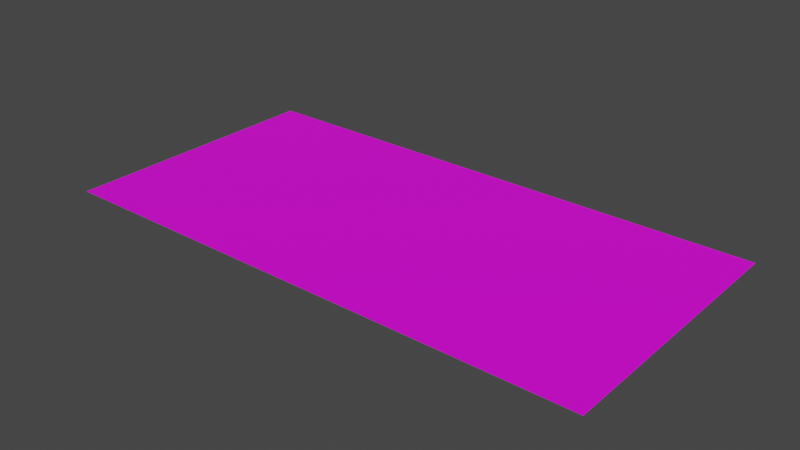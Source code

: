 # Source: xy_work_plane.blend  (saved by Blender 3.6.11; exported with 4.5.12 LTS)
import bpy
from mathutils import Matrix  # noqa: F401  (used for matrix-valued properties, if any)

bpy.ops.wm.read_factory_settings(use_empty=True)
scene = bpy.context.scene
scene.name = 'Scene'

# ---- collections
col_collection = bpy.data.collections.new('Collection'); scene.collection.children.link(col_collection)

# ---- images (referenced by path relative to the original .blend; pixels are not part of the script)
import os
ASSET_DIR = os.environ.get("B2B_ASSET_DIR", "")  # directory of the original .blend (textures are referenced by path, not embedded)
HERE = os.path.dirname(os.path.abspath(__file__))  # packed textures are extracted next to this script under _unpacked/

def load_image(name, relpath, width, height, colorspace="sRGB"):
    """Load a texture the original file referenced (path relative to the .blend, or extracted next to this script)."""
    p = next((c for c in (os.path.join(HERE, relpath), os.path.join(ASSET_DIR, relpath)) if relpath and os.path.exists(c)), "")
    if p:
        img = bpy.data.images.load(p, check_existing=True)
        img.name = name
    else:  # same state as the original file: an image datablock whose file is absent (Cycles renders it pink)
        img = bpy.data.images.new(name, width, height)
        img.source = "FILE"
        img.filepath = "//" + (relpath or name)
    img.colorspace_settings.name = colorspace
    return img
img_grid_bg_png = load_image('grid_bg.png', 'grid_bg.png', 1024, 1024, 'sRGB')
img_grid_transparent_png = load_image('grid_transparent.png', 'grid_transparent.png', 1024, 1024, 'sRGB')

# ---- materials (node trees are filled in below, after node groups)
mat_grid_bg = bpy.data.materials.new('grid_bg')
mat_grid_bg.use_transparent_shadow = False
mat_grid_transparent = bpy.data.materials.new('grid_transparent')
mat_grid_transparent.use_transparent_shadow = False

# ---- material node trees
mat_grid_bg.use_nodes = True; mat_grid_bg.node_tree.nodes.clear()
_N = mat_grid_bg.node_tree.nodes; _L = mat_grid_bg.node_tree.links
n0 = _N.new('ShaderNodeBsdfPrincipled'); n0.name = 'Principled BSDF'; n0.location = (10, 300)
n0.distribution = 'GGX'
n0.subsurface_method = 'RANDOM_WALK_SKIN'
n0.inputs[3].default_value = 1.45
n0.inputs[27].default_value = (0.0, 0.0, 0.0, 1.0)
n0.inputs[28].default_value = 1.0
n1 = _N.new('ShaderNodeOutputMaterial'); n1.name = 'Material Output'; n1.location = (300, 300)
n2 = _N.new('ShaderNodeTexImage'); n2.name = 'Image Texture'; n2.location = (-280, 280)
n2.image = img_grid_bg_png
_L.new(n0.outputs[0], n1.inputs[0])
_L.new(n2.outputs[0], n0.inputs[0])
n1.is_active_output = True
mat_grid_transparent.use_nodes = True; mat_grid_transparent.node_tree.nodes.clear()
_N = mat_grid_transparent.node_tree.nodes; _L = mat_grid_transparent.node_tree.links
n0 = _N.new('ShaderNodeBsdfPrincipled'); n0.name = 'Principled BSDF'; n0.location = (10, 300)
n0.distribution = 'GGX'
n0.subsurface_method = 'RANDOM_WALK_SKIN'
n0.inputs[3].default_value = 1.45
n0.inputs[27].default_value = (0.0, 0.0, 0.0, 1.0)
n0.inputs[28].default_value = 1.0
n1 = _N.new('ShaderNodeOutputMaterial'); n1.name = 'Material Output'; n1.location = (300, 300)
n2 = _N.new('ShaderNodeTexImage'); n2.name = 'Image Texture'; n2.location = (-280, 280)
n2.image = img_grid_transparent_png
_L.new(n0.outputs[0], n1.inputs[0])
_L.new(n2.outputs[0], n0.inputs[0])
n1.is_active_output = True

# ---- world
world_world = bpy.data.worlds.new('World'); scene.world = world_world
world_world.use_nodes = True; world_world.node_tree.nodes.clear()
_N = world_world.node_tree.nodes; _L = world_world.node_tree.links
n0 = _N.new('ShaderNodeOutputWorld'); n0.name = 'World Output'; n0.location = (300, 300)
n1 = _N.new('ShaderNodeBackground'); n1.name = 'Background'; n1.location = (10, 300)
n1.inputs[0].default_value = (0.05088, 0.05088, 0.05088, 1.0)
_L.new(n1.outputs[0], n0.inputs[0])
n0.is_active_output = True
world_world.color = (0.05088, 0.05088, 0.05088)
world_world.use_sun_shadow = False
world_world.sun_shadow_jitter_overblur = 0.0

# ---- meshes
me_xy_work_plane = bpy.data.meshes.new('xy_work_plane')
me_xy_work_plane.from_pydata([(-1.0, -1.0, 0.0), (1.0, -1.0, 0.0), (-1.0, 1.0, 0.0), (1.0, 1.0, 0.0)], [], [(0, 1, 3, 2)])
_uv = me_xy_work_plane.uv_layers.new(name='UVMap')
_uv.uv.foreach_set('vector', [0.0, 0.0, 1.0, 0.0, 1.0, 1.0, 0.0, 1.0])
me_xy_work_plane.materials.append(mat_grid_bg)
me_xy_work_plane.materials.append(mat_grid_transparent)
me_xy_work_plane.update()

# ---- objects
ob_plane = bpy.data.objects.new('Plane', me_xy_work_plane)

# ---- transforms, parenting, visibility, modifiers, constraints
ob_plane.location = (300.0, 150.0, 0.0)
ob_plane.scale = (300.0, 150.0, 1.0)

# ---- collection membership
col_collection.objects.link(ob_plane)

# ---- scene / render settings (as saved in the file)
scene.frame_start = 1; scene.frame_end = 250; scene.frame_set(1)
scene.render.engine = 'BLENDER_EEVEE_NEXT'
scene.cycles.sampling_pattern = 'TABULATED_SOBOL'
scene.view_settings.view_transform = 'Filmic'
bpy.context.view_layer.update()

# ---- added for rendering (the .blend has no active camera and no usable light): camera, sun
cam_auto = bpy.data.cameras.new('AutoCamera')
cam_auto.lens = 50.0
cam_auto.sensor_width = 36.0
cam_auto.clip_end = 10892.5
ob_auto_camera = bpy.data.objects.new('AutoCamera', cam_auto)
scene.collection.objects.link(ob_auto_camera)
ob_auto_camera.location = (920.66, -594.792, 496.528)
ob_auto_camera.rotation_euler = (1.09748, -7.21219e-08, 0.694738)
scene.camera = ob_auto_camera
light_auto_sun = bpy.data.lights.new('AutoSun', 'SUN')
light_auto_sun.energy = 3.0
light_auto_sun.angle = 0.0523599
ob_auto_sun = bpy.data.objects.new('AutoSun', light_auto_sun)
scene.collection.objects.link(ob_auto_sun)
ob_auto_sun.rotation_euler = (0.872665, 0.174533, 0.523599)
bpy.context.view_layer.update()
